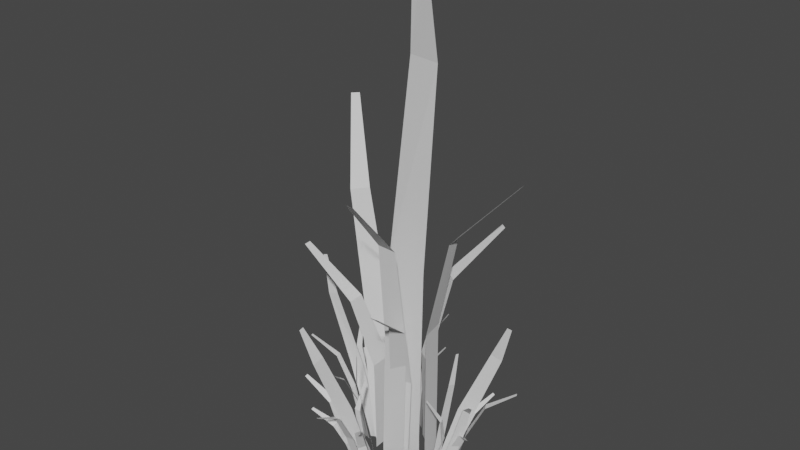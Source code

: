 # Source: grass01.blend  (saved by Blender 2.80.75; exported with 4.5.12 LTS)
import bpy
from mathutils import Matrix  # noqa: F401  (used for matrix-valued properties, if any)

bpy.ops.wm.read_factory_settings(use_empty=True)
scene = bpy.context.scene
scene.name = 'Scene'

# ---- collections
col_collection = bpy.data.collections.new('Collection'); scene.collection.children.link(col_collection)

# ---- materials (node trees are filled in below, after node groups)
mat_grass01 = bpy.data.materials.new('Grass01')
mat_grass01.use_transparent_shadow = False

# ---- material node trees
mat_grass01.use_nodes = True; mat_grass01.node_tree.nodes.clear()
_N = mat_grass01.node_tree.nodes; _L = mat_grass01.node_tree.links
n0 = _N.new('ShaderNodeOutputMaterial'); n0.name = 'Material Output'; n0.location = (300, 300)
n1 = _N.new('ShaderNodeBsdfPrincipled'); n1.name = 'Principled BSDF'; n1.location = (10, 300)
n1.distribution = 'GGX'
n1.subsurface_method = 'BURLEY'
n1.inputs[3].default_value = 1.45
n1.inputs[27].default_value = (0.0, 0.0, 0.0, 1.0)
n1.inputs[28].default_value = 1.0
_L.new(n1.outputs[0], n0.inputs[0])
n0.is_active_output = True

# ---- world
world_world = bpy.data.worlds.new('World'); scene.world = world_world
world_world.use_nodes = True; world_world.node_tree.nodes.clear()
_N = world_world.node_tree.nodes; _L = world_world.node_tree.links
n0 = _N.new('ShaderNodeOutputWorld'); n0.name = 'World Output'; n0.location = (300, 300)
n1 = _N.new('ShaderNodeBackground'); n1.name = 'Background'; n1.location = (10, 300)
n1.inputs[0].default_value = (0.05088, 0.05088, 0.05088, 1.0)
_L.new(n1.outputs[0], n0.inputs[0])
n0.is_active_output = True
world_world.color = (0.05088, 0.05088, 0.05088)
world_world.use_sun_shadow = False
world_world.sun_shadow_jitter_overblur = 0.0

# ---- meshes
me_plane = bpy.data.meshes.new('Plane')
me_plane.from_pydata([(-0.09704, -0.004517, -0.1062), (0.1038, -0.005748, -0.1079), (-0.09403, -0.009094, 0.08743), (0.1071, -0.01087, 0.08498), (-0.08488, -0.02719, 1.123), (0.1379, -0.02675, 1.113), (0.05802, -0.03874, 2.249), (0.2252, -0.05016, 2.243), (0.1356, -0.1205, 2.824), (0.2007, -0.1212, 2.823), (-0.09282, 0.1076, -0.07592), (-0.1717, -0.003915, -0.07483), (-0.09071, 0.1044, 0.05661), (-0.1698, -0.006886, 0.05802), (-0.1676, 0.08136, 0.7002), (-0.2471, -0.02886, 0.7032), (-0.2582, 0.02554, 1.456), (-0.3174, -0.05627, 1.459), (-0.3638, 0.07869, 1.929), (-0.3898, 0.04345, 1.931), (0.1525, -0.0169, -0.07775), (0.1272, 0.1176, -0.07792), (0.1549, -0.02048, 0.05427), (0.1296, 0.1139, 0.05405), (0.1596, -0.0268, 0.7541), (0.1348, 0.1073, 0.7536), (0.2556, 0.02601, 1.297), (0.2384, 0.1259, 1.297), (0.5747, 0.1453, 1.657), (0.5665, 0.1888, 1.657), (-0.0286, -0.1502, -0.07562), (0.1088, -0.1458, -0.07679), (-0.02653, -0.1533, 0.05699), (0.111, -0.1492, 0.05549), (0.002372, -0.1671, 0.7599), (0.1428, -0.1653, 0.7561), (0.004112, -0.2138, 1.31), (0.1112, -0.2145, 1.306), (0.09672, -0.5433, 1.681), (0.1415, -0.5424, 1.679), (0.1063, 0.08077, -0.0563), (0.003747, 0.1515, -0.05551), (0.1079, 0.07836, 0.03305), (0.005265, 0.1492, 0.03399), (0.1016, 0.06759, 0.5072), (-0.00136, 0.139, 0.5089), (0.1437, 0.216, 0.9764), (0.06714, 0.2701, 0.9783), (0.2707, 0.4865, 1.216), (0.2372, 0.51, 1.217), (-0.004362, -0.14, -0.05442), (0.1178, -0.1169, -0.0556), (-0.002938, -0.1421, 0.03527), (0.1193, -0.1192, 0.03388), (0.02187, -0.1486, 0.5105), (0.1447, -0.1265, 0.508), (0.08551, -0.2362, 0.8789), (0.1801, -0.2218, 0.8758), (0.2124, -0.5215, 1.124), (0.2522, -0.5144, 1.123), (-0.1279, 0.0225, -0.05387), (-0.1224, -0.101, -0.05345), (-0.1265, 0.0204, 0.03593), (-0.1211, -0.1031, 0.03642), (-0.1111, -0.009929, 0.512), (-0.1059, -0.133, 0.513), (-0.2246, -0.08988, 0.8866), (-0.219, -0.1829, 0.8869), (-0.5104, -0.1678, 1.139), (-0.5085, -0.2077, 1.139), (-0.06884, -0.1869, -0.0995), (-0.0757, -0.2594, -0.1214), (-0.07441, -0.2081, -0.02951), (-0.08148, -0.2806, -0.05176), (-0.1016, -0.3193, 0.3456), (-0.1084, -0.3989, 0.3184), (-0.1324, -0.4886, 0.7392), (-0.1419, -0.5481, 0.7194), (-0.1768, -0.574, 0.9393), (-0.1792, -0.5974, 0.932), (-0.02732, -0.1957, -0.08785), (-0.06683, -0.1632, -0.08016), (-0.03117, -0.2102, -0.03996), (-0.07058, -0.1777, -0.03213), (-0.04987, -0.249, 0.2018), (-0.0889, -0.2165, 0.2102), (-0.08265, -0.2934, 0.4855), (-0.1116, -0.2693, 0.4921), (-0.06842, -0.3067, 0.6691), (-0.08089, -0.2961, 0.6721), (-0.08206, -0.2798, -0.1158), (-0.03059, -0.2755, -0.1118), (-0.08604, -0.2944, -0.06807), (-0.03458, -0.2901, -0.06417), (-0.1021, -0.3692, 0.1856), (-0.05083, -0.365, 0.1894), (-0.09586, -0.4627, 0.3733), (-0.05768, -0.4601, 0.3758), (-0.06812, -0.6202, 0.4711), (-0.05146, -0.6188, 0.4724), (-0.1265, -0.2096, -0.09705), (-0.1292, -0.2594, -0.112), (-0.1303, -0.2242, -0.04912), (-0.1331, -0.274, -0.06422), (-0.1501, -0.3078, 0.203), (-0.1538, -0.3583, 0.1868), (-0.1784, -0.3644, 0.4024), (-0.182, -0.4027, 0.3895), (-0.3127, -0.4248, 0.5238), (-0.3138, -0.4409, 0.5187), (-0.04419, -0.2689, -0.1021), (-0.01427, -0.2344, -0.09025), (-0.04689, -0.2787, -0.06984), (-0.01693, -0.2442, -0.05793), (-0.05994, -0.3257, 0.1029), (-0.02977, -0.2912, 0.1152), (-0.01447, -0.3955, 0.2704), (0.008304, -0.3699, 0.2797), (0.07871, -0.4764, 0.3467), (0.0886, -0.4652, 0.3509), (-0.1238, -0.221, -0.09182), (-0.119, -0.2659, -0.105), (-0.1264, -0.2308, -0.05941), (-0.1217, -0.2758, -0.07267), (-0.1389, -0.2894, 0.1105), (-0.1344, -0.3344, 0.09682), (-0.1811, -0.3478, 0.2368), (-0.1786, -0.3823, 0.2257), (-0.2974, -0.4091, 0.3096), (-0.296, -0.4237, 0.3051), (-0.05869, -0.1822, -0.07694), (-0.1054, -0.1798, -0.07857), (-0.06126, -0.1921, -0.04449), (-0.108, -0.1896, -0.04608), (-0.08242, -0.2464, 0.1265), (-0.129, -0.244, 0.1252), (-0.1162, -0.2417, 0.2739), (-0.1514, -0.2404, 0.2725), (-0.1413, -0.1618, 0.3951), (-0.1563, -0.1611, 0.3947), (-0.09214, 0.1766, -0.0995), (-0.1412, 0.2304, -0.1214), (-0.1041, 0.195, -0.02951), (-0.153, 0.249, -0.05176), (-0.1681, 0.2899, 0.3456), (-0.2225, 0.3484, 0.3184), (-0.2728, 0.4264, 0.7392), (-0.3104, 0.4735, 0.7194), (-0.3061, 0.5167, 0.9393), (-0.3219, 0.5342, 0.932), (-0.1265, 0.1518, -0.08785), (-0.07593, 0.1592, -0.08016), (-0.1347, 0.1644, -0.03996), (-0.08415, 0.1717, -0.03213), (-0.1509, 0.2043, 0.2018), (-0.1006, 0.2114, 0.2102), (-0.1617, 0.2584, 0.4855), (-0.1244, 0.2637, 0.4921), (-0.1811, 0.2568, 0.6691), (-0.1649, 0.2589, 0.6721), (-0.152, 0.2488, -0.1158), (-0.1834, 0.2078, -0.1118), (-0.1601, 0.2616, -0.06807), (-0.1915, 0.2206, -0.06417), (-0.2047, 0.3238, 0.1856), (-0.2361, 0.283, 0.1894), (-0.2782, 0.382, 0.3733), (-0.3019, 0.3519, 0.3758), (-0.4135, 0.4673, 0.4711), (-0.4236, 0.454, 0.4724), (-0.07021, 0.2346, -0.09705), (-0.1052, 0.2701, -0.112), (-0.07839, 0.2472, -0.04912), (-0.1134, 0.2827, -0.06422), (-0.127, 0.318, 0.203), (-0.1619, 0.3547, 0.1868), (-0.1499, 0.377, 0.4024), (-0.1758, 0.4054, 0.3895), (-0.1044, 0.517, 0.5238), (-0.1156, 0.5287, 0.5187), (-0.1694, 0.2134, -0.1021), (-0.1639, 0.1681, -0.09025), (-0.1748, 0.222, -0.06984), (-0.1695, 0.1767, -0.05793), (-0.2009, 0.2633, 0.1029), (-0.1956, 0.2178, 0.1152), (-0.2831, 0.2765, 0.2704), (-0.2795, 0.2425, 0.2797), (-0.4056, 0.2619, 0.3467), (-0.404, 0.2471, 0.3509), (-0.0804, 0.2402, -0.09182), (-0.1169, 0.2669, -0.105), (-0.08594, 0.2488, -0.05941), (-0.1224, 0.2755, -0.07267), (-0.1209, 0.2973, 0.1105), (-0.1572, 0.3243, 0.09682), (-0.1359, 0.3679, 0.2368), (-0.163, 0.3892, 0.2257), (-0.1031, 0.4952, 0.3096), (-0.1148, 0.5039, 0.3051), (-0.09549, 0.1659, -0.07694), (-0.06228, 0.1989, -0.07857), (-0.101, 0.1745, -0.04449), (-0.06784, 0.2074, -0.04608), (-0.1271, 0.2267, 0.1265), (-0.09394, 0.2595, 0.1252), (-0.1009, 0.2484, 0.2739), (-0.07624, 0.2737, 0.2725), (-0.02488, 0.2134, 0.3951), (-0.01422, 0.2241, 0.3947), (0.199, 0.009035, -0.0995), (0.2685, 0.03081, -0.1214), (0.2207, 0.01212, -0.02951), (0.2903, 0.03372, -0.05176), (0.3337, 0.03016, 0.3456), (0.4098, 0.05479, 0.3184), (0.5017, 0.06743, 0.7392), (0.5602, 0.08171, 0.7194), (0.5976, 0.05958, 0.9393), (0.6201, 0.06651, 0.932), (0.191, 0.0507, -0.08785), (0.1763, 0.001689, -0.08016), (0.2059, 0.05279, -0.03996), (0.1912, 0.003854, -0.03213), (0.2489, 0.05059, 0.2018), (0.2341, 0.002022, 0.2102), (0.3025, 0.03758, 0.4855), (0.2915, 0.00153, 0.4921), (0.3092, 0.05585, 0.6691), (0.3043, 0.04026, 0.6721), (0.2897, 0.03287, -0.1158), (0.2658, 0.07864, -0.1118), (0.3047, 0.03484, -0.06807), (0.2808, 0.0806, -0.06417), (0.3799, 0.049, 0.1856), (0.3561, 0.09468, 0.1894), (0.4637, 0.09108, 0.3733), (0.4464, 0.1252, 0.3758), (0.5981, 0.1777, 0.4711), (0.5904, 0.1925, 0.4724), (0.2423, -0.0353, -0.09705), (0.2892, -0.01852, -0.112), (0.2572, -0.03319, -0.04912), (0.3042, -0.01649, -0.06422), (0.3419, -0.01898, 0.203), (0.3899, -0.002839, 0.1868), (0.4051, -0.02313, 0.4024), (0.4418, -0.01163, 0.3895), (0.5128, -0.1235, 0.5238), (0.5281, -0.1182, 0.5187), (0.265, 0.06352, -0.1021), (0.2216, 0.07773, -0.09025), (0.2751, 0.06486, -0.06984), (0.2317, 0.0791, -0.05793), (0.3235, 0.07106, 0.1029), (0.28, 0.08548, 0.1152), (0.3701, 0.14, 0.2704), (0.3378, 0.1511, 0.2797), (0.4086, 0.2573, 0.3467), (0.3945, 0.2621, 0.3509), (0.2517, -0.02845, -0.09182), (0.2913, -0.006604, -0.105), (0.2618, -0.02704, -0.05941), (0.3014, -0.005239, -0.07267), (0.3206, -0.01581, 0.1105), (0.3603, 0.005736, 0.09682), (0.3908, -0.03201, 0.2368), (0.4216, -0.01642, 0.2257), (0.4924, -0.1154, 0.3096), (0.5053, -0.1085, 0.3051), (0.1907, 0.01657, -0.07694), (0.2066, -0.02744, -0.07857), (0.2008, 0.01801, -0.04449), (0.2166, -0.02598, -0.04608), (0.2591, 0.01959, 0.1265), (0.2749, -0.02429, 0.1252), (0.2678, -0.01336, 0.2739), (0.2803, -0.04632, 0.2725), (0.2039, -0.06746, 0.3951), (0.2091, -0.08163, 0.3947), (-0.1974, 0.02683, -0.0995), (-0.2696, 0.01788, -0.1214), (-0.2193, 0.02769, -0.02951), (-0.2916, 0.01893, -0.05176), (-0.3337, 0.03024, 0.3456), (-0.4129, 0.01965, 0.3184), (-0.5056, 0.02371, 0.7392), (-0.5658, 0.02018, 0.7194), (-0.5986, 0.04866, 0.9393), (-0.622, 0.04589, 0.932), (-0.197, -0.01559, -0.08785), (-0.1738, 0.02999, -0.08016), (-0.212, -0.01498, -0.03996), (-0.1888, 0.03053, -0.03213), (-0.2539, -0.005101, 0.2018), (-0.2306, 0.04002, 0.2102), (-0.3043, 0.01733, 0.4855), (-0.287, 0.05082, 0.4921), (-0.3142, 0.000559, 0.6691), (-0.3066, 0.01502, 0.6721), (-0.2909, 0.01967, -0.1158), (-0.2756, -0.02965, -0.1118), (-0.306, 0.02042, -0.06807), (-0.2907, -0.02889, -0.06417), (-0.3825, 0.01999, 0.1856), (-0.3674, -0.02922, 0.1894), (-0.4725, -0.006362, 0.3733), (-0.4617, -0.04307, 0.3758), (-0.6203, -0.06748, 0.4711), (-0.6153, -0.08344, 0.4724), (-0.232, 0.07822, -0.09705), (-0.2812, 0.07014, -0.112), (-0.247, 0.07881, -0.04912), (-0.2963, 0.07082, -0.06422), (-0.3329, 0.08004, 0.203), (-0.383, 0.07278, 0.1868), (-0.3943, 0.09547, 0.4024), (-0.4325, 0.09074, 0.3895), (-0.4823, 0.2135, 0.5238), (-0.4983, 0.2111, 0.5187), (-0.2721, -0.01493, -0.1021), (-0.2319, -0.0367, -0.09025), (-0.2823, -0.01443, -0.06984), (-0.2421, -0.03623, -0.05793), (-0.331, -0.01184, 0.1029), (-0.2908, -0.03384, 0.1152), (-0.3893, -0.0713, 0.2704), (-0.3594, -0.08802, 0.2797), (-0.4482, -0.1798, 0.3467), (-0.4351, -0.187, 0.3509), (-0.2425, 0.07318, -0.09182), (-0.2854, 0.05878, -0.105), (-0.2527, 0.07359, -0.05941), (-0.2956, 0.05926, -0.07267), (-0.3125, 0.0731, 0.1105), (-0.3555, 0.05904, 0.09682), (-0.3787, 0.1016, 0.2368), (-0.4118, 0.09183, 0.2257), (-0.4637, 0.202, 0.3096), (-0.4776, 0.1975, 0.3051), (-0.1906, 0.01794, -0.07694), (-0.1983, 0.06408, -0.07857), (-0.2008, 0.01833, -0.04449), (-0.2085, 0.06445, -0.04608), (-0.2584, 0.02724, 0.1265), (-0.2661, 0.07323, 0.1252), (-0.2611, 0.06121, 0.2739), (-0.2674, 0.09588, 0.2725), (-0.1885, 0.103, 0.3951), (-0.1911, 0.1178, 0.3947)], [], [(0, 1, 3, 2), (2, 3, 5, 4), (4, 5, 7, 6), (6, 7, 9, 8), (10, 11, 13, 12), (12, 13, 15, 14), (14, 15, 17, 16), (16, 17, 19, 18), (20, 21, 23, 22), (22, 23, 25, 24), (24, 25, 27, 26), (26, 27, 29, 28), (30, 31, 33, 32), (32, 33, 35, 34), (34, 35, 37, 36), (36, 37, 39, 38), (40, 41, 43, 42), (42, 43, 45, 44), (44, 45, 47, 46), (46, 47, 49, 48), (50, 51, 53, 52), (52, 53, 55, 54), (54, 55, 57, 56), (56, 57, 59, 58), (60, 61, 63, 62), (62, 63, 65, 64), (64, 65, 67, 66), (66, 67, 69, 68), (70, 71, 73, 72), (72, 73, 75, 74), (74, 75, 77, 76), (76, 77, 79, 78), (80, 81, 83, 82), (82, 83, 85, 84), (84, 85, 87, 86), (86, 87, 89, 88), (90, 91, 93, 92), (92, 93, 95, 94), (94, 95, 97, 96), (96, 97, 99, 98), (100, 101, 103, 102), (102, 103, 105, 104), (104, 105, 107, 106), (106, 107, 109, 108), (110, 111, 113, 112), (112, 113, 115, 114), (114, 115, 117, 116), (116, 117, 119, 118), (120, 121, 123, 122), (122, 123, 125, 124), (124, 125, 127, 126), (126, 127, 129, 128), (130, 131, 133, 132), (132, 133, 135, 134), (134, 135, 137, 136), (136, 137, 139, 138), (140, 141, 143, 142), (142, 143, 145, 144), (144, 145, 147, 146), (146, 147, 149, 148), (150, 151, 153, 152), (152, 153, 155, 154), (154, 155, 157, 156), (156, 157, 159, 158), (160, 161, 163, 162), (162, 163, 165, 164), (164, 165, 167, 166), (166, 167, 169, 168), (170, 171, 173, 172), (172, 173, 175, 174), (174, 175, 177, 176), (176, 177, 179, 178), (180, 181, 183, 182), (182, 183, 185, 184), (184, 185, 187, 186), (186, 187, 189, 188), (190, 191, 193, 192), (192, 193, 195, 194), (194, 195, 197, 196), (196, 197, 199, 198), (200, 201, 203, 202), (202, 203, 205, 204), (204, 205, 207, 206), (206, 207, 209, 208), (210, 211, 213, 212), (212, 213, 215, 214), (214, 215, 217, 216), (216, 217, 219, 218), (220, 221, 223, 222), (222, 223, 225, 224), (224, 225, 227, 226), (226, 227, 229, 228), (230, 231, 233, 232), (232, 233, 235, 234), (234, 235, 237, 236), (236, 237, 239, 238), (240, 241, 243, 242), (242, 243, 245, 244), (244, 245, 247, 246), (246, 247, 249, 248), (250, 251, 253, 252), (252, 253, 255, 254), (254, 255, 257, 256), (256, 257, 259, 258), (260, 261, 263, 262), (262, 263, 265, 264), (264, 265, 267, 266), (266, 267, 269, 268), (270, 271, 273, 272), (272, 273, 275, 274), (274, 275, 277, 276), (276, 277, 279, 278), (280, 281, 283, 282), (282, 283, 285, 284), (284, 285, 287, 286), (286, 287, 289, 288), (290, 291, 293, 292), (292, 293, 295, 294), (294, 295, 297, 296), (296, 297, 299, 298), (300, 301, 303, 302), (302, 303, 305, 304), (304, 305, 307, 306), (306, 307, 309, 308), (310, 311, 313, 312), (312, 313, 315, 314), (314, 315, 317, 316), (316, 317, 319, 318), (320, 321, 323, 322), (322, 323, 325, 324), (324, 325, 327, 326), (326, 327, 329, 328), (330, 331, 333, 332), (332, 333, 335, 334), (334, 335, 337, 336), (336, 337, 339, 338), (340, 341, 343, 342), (342, 343, 345, 344), (344, 345, 347, 346), (346, 347, 349, 348)])
_uv = me_plane.uv_layers.new(name='UVMap')
_uv.uv.foreach_set('vector', [0.0, 0.0, 1.0, 0.0, 1.0, 1.0, 0.0, 1.0, 0.0, 1.0, 1.0, 1.0, 1.0, 1.0, 0.0, 1.0, 0.0, 1.0, 1.0, 1.0, 1.0, 1.0, 0.0, 1.0, 0.0, 1.0, 1.0, 1.0, 1.0, 1.0, 0.0, 1.0, 0.0, 0.0, 1.0, 0.0, 1.0, 1.0, 0.0, 1.0, 0.0, 1.0, 1.0, 1.0, 1.0, 1.0, 0.0, 1.0, 0.0, 1.0, 1.0, 1.0, 1.0, 1.0, 0.0, 1.0, 0.0, 1.0, 1.0, 1.0, 1.0, 1.0, 0.0, 1.0, 0.0, 0.0, 1.0, 0.0, 1.0, 1.0, 0.0, 1.0, 0.0, 1.0, 1.0, 1.0, 1.0, 1.0, 0.0, 1.0, 0.0, 1.0, 1.0, 1.0, 1.0, 1.0, 0.0, 1.0, 0.0, 1.0, 1.0, 1.0, 1.0, 1.0, 0.0, 1.0, 0.0, 0.0, 1.0, 0.0, 1.0, 1.0, 0.0, 1.0, 0.0, 1.0, 1.0, 1.0, 1.0, 1.0, 0.0, 1.0, 0.0, 1.0, 1.0, 1.0, 1.0, 1.0, 0.0, 1.0, 0.0, 1.0, 1.0, 1.0, 1.0, 1.0, 0.0, 1.0, 0.0, 0.0, 1.0, 0.0, 1.0, 1.0, 0.0, 1.0, 0.0, 1.0, 1.0, 1.0, 1.0, 1.0, 0.0, 1.0, 0.0, 1.0, 1.0, 1.0, 1.0, 1.0, 0.0, 1.0, 0.0, 1.0, 1.0, 1.0, 1.0, 1.0, 0.0, 1.0, 0.0, 0.0, 1.0, 0.0, 1.0, 1.0, 0.0, 1.0, 0.0, 1.0, 1.0, 1.0, 1.0, 1.0, 0.0, 1.0, 0.0, 1.0, 1.0, 1.0, 1.0, 1.0, 0.0, 1.0, 0.0, 1.0, 1.0, 1.0, 1.0, 1.0, 0.0, 1.0, 0.0, 0.0, 1.0, 0.0, 1.0, 1.0, 0.0, 1.0, 0.0, 1.0, 1.0, 1.0, 1.0, 1.0, 0.0, 1.0, 0.0, 1.0, 1.0, 1.0, 1.0, 1.0, 0.0, 1.0, 0.0, 1.0, 1.0, 1.0, 1.0, 1.0, 0.0, 1.0, 0.0, 0.0, 1.0, 0.0, 1.0, 1.0, 0.0, 1.0, 0.0, 1.0, 1.0, 1.0, 1.0, 1.0, 0.0, 1.0, 0.0, 1.0, 1.0, 1.0, 1.0, 1.0, 0.0, 1.0, 0.0, 1.0, 1.0, 1.0, 1.0, 1.0, 0.0, 1.0, 0.0, 0.0, 1.0, 0.0, 1.0, 1.0, 0.0, 1.0, 0.0, 1.0, 1.0, 1.0, 1.0, 1.0, 0.0, 1.0, 0.0, 1.0, 1.0, 1.0, 1.0, 1.0, 0.0, 1.0, 0.0, 1.0, 1.0, 1.0, 1.0, 1.0, 0.0, 1.0, 0.0, 0.0, 1.0, 0.0, 1.0, 1.0, 0.0, 1.0, 0.0, 1.0, 1.0, 1.0, 1.0, 1.0, 0.0, 1.0, 0.0, 1.0, 1.0, 1.0, 1.0, 1.0, 0.0, 1.0, 0.0, 1.0, 1.0, 1.0, 1.0, 1.0, 0.0, 1.0, 0.0, 0.0, 1.0, 0.0, 1.0, 1.0, 0.0, 1.0, 0.0, 1.0, 1.0, 1.0, 1.0, 1.0, 0.0, 1.0, 0.0, 1.0, 1.0, 1.0, 1.0, 1.0, 0.0, 1.0, 0.0, 1.0, 1.0, 1.0, 1.0, 1.0, 0.0, 1.0, 0.0, 0.0, 1.0, 0.0, 1.0, 1.0, 0.0, 1.0, 0.0, 1.0, 1.0, 1.0, 1.0, 1.0, 0.0, 1.0, 0.0, 1.0, 1.0, 1.0, 1.0, 1.0, 0.0, 1.0, 0.0, 1.0, 1.0, 1.0, 1.0, 1.0, 0.0, 1.0, 0.0, 0.0, 1.0, 0.0, 1.0, 1.0, 0.0, 1.0, 0.0, 1.0, 1.0, 1.0, 1.0, 1.0, 0.0, 1.0, 0.0, 1.0, 1.0, 1.0, 1.0, 1.0, 0.0, 1.0, 0.0, 1.0, 1.0, 1.0, 1.0, 1.0, 0.0, 1.0, 0.0, 0.0, 1.0, 0.0, 1.0, 1.0, 0.0, 1.0, 0.0, 1.0, 1.0, 1.0, 1.0, 1.0, 0.0, 1.0, 0.0, 1.0, 1.0, 1.0, 1.0, 1.0, 0.0, 1.0, 0.0, 1.0, 1.0, 1.0, 1.0, 1.0, 0.0, 1.0, 0.0, 0.0, 1.0, 0.0, 1.0, 1.0, 0.0, 1.0, 0.0, 1.0, 1.0, 1.0, 1.0, 1.0, 0.0, 1.0, 0.0, 1.0, 1.0, 1.0, 1.0, 1.0, 0.0, 1.0, 0.0, 1.0, 1.0, 1.0, 1.0, 1.0, 0.0, 1.0, 0.0, 0.0, 1.0, 0.0, 1.0, 1.0, 0.0, 1.0, 0.0, 1.0, 1.0, 1.0, 1.0, 1.0, 0.0, 1.0, 0.0, 1.0, 1.0, 1.0, 1.0, 1.0, 0.0, 1.0, 0.0, 1.0, 1.0, 1.0, 1.0, 1.0, 0.0, 1.0, 0.0, 0.0, 1.0, 0.0, 1.0, 1.0, 0.0, 1.0, 0.0, 1.0, 1.0, 1.0, 1.0, 1.0, 0.0, 1.0, 0.0, 1.0, 1.0, 1.0, 1.0, 1.0, 0.0, 1.0, 0.0, 1.0, 1.0, 1.0, 1.0, 1.0, 0.0, 1.0, 0.0, 0.0, 1.0, 0.0, 1.0, 1.0, 0.0, 1.0, 0.0, 1.0, 1.0, 1.0, 1.0, 1.0, 0.0, 1.0, 0.0, 1.0, 1.0, 1.0, 1.0, 1.0, 0.0, 1.0, 0.0, 1.0, 1.0, 1.0, 1.0, 1.0, 0.0, 1.0, 0.0, 0.0, 1.0, 0.0, 1.0, 1.0, 0.0, 1.0, 0.0, 1.0, 1.0, 1.0, 1.0, 1.0, 0.0, 1.0, 0.0, 1.0, 1.0, 1.0, 1.0, 1.0, 0.0, 1.0, 0.0, 1.0, 1.0, 1.0, 1.0, 1.0, 0.0, 1.0, 0.0, 0.0, 1.0, 0.0, 1.0, 1.0, 0.0, 1.0, 0.0, 1.0, 1.0, 1.0, 1.0, 1.0, 0.0, 1.0, 0.0, 1.0, 1.0, 1.0, 1.0, 1.0, 0.0, 1.0, 0.0, 1.0, 1.0, 1.0, 1.0, 1.0, 0.0, 1.0, 0.0, 0.0, 1.0, 0.0, 1.0, 1.0, 0.0, 1.0, 0.0, 1.0, 1.0, 1.0, 1.0, 1.0, 0.0, 1.0, 0.0, 1.0, 1.0, 1.0, 1.0, 1.0, 0.0, 1.0, 0.0, 1.0, 1.0, 1.0, 1.0, 1.0, 0.0, 1.0, 0.0, 0.0, 1.0, 0.0, 1.0, 1.0, 0.0, 1.0, 0.0, 1.0, 1.0, 1.0, 1.0, 1.0, 0.0, 1.0, 0.0, 1.0, 1.0, 1.0, 1.0, 1.0, 0.0, 1.0, 0.0, 1.0, 1.0, 1.0, 1.0, 1.0, 0.0, 1.0, 0.0, 0.0, 1.0, 0.0, 1.0, 1.0, 0.0, 1.0, 0.0, 1.0, 1.0, 1.0, 1.0, 1.0, 0.0, 1.0, 0.0, 1.0, 1.0, 1.0, 1.0, 1.0, 0.0, 1.0, 0.0, 1.0, 1.0, 1.0, 1.0, 1.0, 0.0, 1.0, 0.0, 0.0, 1.0, 0.0, 1.0, 1.0, 0.0, 1.0, 0.0, 1.0, 1.0, 1.0, 1.0, 1.0, 0.0, 1.0, 0.0, 1.0, 1.0, 1.0, 1.0, 1.0, 0.0, 1.0, 0.0, 1.0, 1.0, 1.0, 1.0, 1.0, 0.0, 1.0, 0.0, 0.0, 1.0, 0.0, 1.0, 1.0, 0.0, 1.0, 0.0, 1.0, 1.0, 1.0, 1.0, 1.0, 0.0, 1.0, 0.0, 1.0, 1.0, 1.0, 1.0, 1.0, 0.0, 1.0, 0.0, 1.0, 1.0, 1.0, 1.0, 1.0, 0.0, 1.0, 0.0, 0.0, 1.0, 0.0, 1.0, 1.0, 0.0, 1.0, 0.0, 1.0, 1.0, 1.0, 1.0, 1.0, 0.0, 1.0, 0.0, 1.0, 1.0, 1.0, 1.0, 1.0, 0.0, 1.0, 0.0, 1.0, 1.0, 1.0, 1.0, 1.0, 0.0, 1.0, 0.0, 0.0, 1.0, 0.0, 1.0, 1.0, 0.0, 1.0, 0.0, 1.0, 1.0, 1.0, 1.0, 1.0, 0.0, 1.0, 0.0, 1.0, 1.0, 1.0, 1.0, 1.0, 0.0, 1.0, 0.0, 1.0, 1.0, 1.0, 1.0, 1.0, 0.0, 1.0, 0.0, 0.0, 1.0, 0.0, 1.0, 1.0, 0.0, 1.0, 0.0, 1.0, 1.0, 1.0, 1.0, 1.0, 0.0, 1.0, 0.0, 1.0, 1.0, 1.0, 1.0, 1.0, 0.0, 1.0, 0.0, 1.0, 1.0, 1.0, 1.0, 1.0, 0.0, 1.0, 0.0, 0.0, 1.0, 0.0, 1.0, 1.0, 0.0, 1.0, 0.0, 1.0, 1.0, 1.0, 1.0, 1.0, 0.0, 1.0, 0.0, 1.0, 1.0, 1.0, 1.0, 1.0, 0.0, 1.0, 0.0, 1.0, 1.0, 1.0, 1.0, 1.0, 0.0, 1.0, 0.0, 0.0, 1.0, 0.0, 1.0, 1.0, 0.0, 1.0, 0.0, 1.0, 1.0, 1.0, 1.0, 1.0, 0.0, 1.0, 0.0, 1.0, 1.0, 1.0, 1.0, 1.0, 0.0, 1.0, 0.0, 1.0, 1.0, 1.0, 1.0, 1.0, 0.0, 1.0, 0.0, 0.0, 1.0, 0.0, 1.0, 1.0, 0.0, 1.0, 0.0, 1.0, 1.0, 1.0, 1.0, 1.0, 0.0, 1.0, 0.0, 1.0, 1.0, 1.0, 1.0, 1.0, 0.0, 1.0, 0.0, 1.0, 1.0, 1.0, 1.0, 1.0, 0.0, 1.0, 0.0, 0.0, 1.0, 0.0, 1.0, 1.0, 0.0, 1.0, 0.0, 1.0, 1.0, 1.0, 1.0, 1.0, 0.0, 1.0, 0.0, 1.0, 1.0, 1.0, 1.0, 1.0, 0.0, 1.0, 0.0, 1.0, 1.0, 1.0, 1.0, 1.0, 0.0, 1.0, 0.0, 0.0, 1.0, 0.0, 1.0, 1.0, 0.0, 1.0, 0.0, 1.0, 1.0, 1.0, 1.0, 1.0, 0.0, 1.0, 0.0, 1.0, 1.0, 1.0, 1.0, 1.0, 0.0, 1.0, 0.0, 1.0, 1.0, 1.0, 1.0, 1.0, 0.0, 1.0, 0.0, 0.0, 1.0, 0.0, 1.0, 1.0, 0.0, 1.0, 0.0, 1.0, 1.0, 1.0, 1.0, 1.0, 0.0, 1.0, 0.0, 1.0, 1.0, 1.0, 1.0, 1.0, 0.0, 1.0, 0.0, 1.0, 1.0, 1.0, 1.0, 1.0, 0.0, 1.0, 0.0, 0.0, 1.0, 0.0, 1.0, 1.0, 0.0, 1.0, 0.0, 1.0, 1.0, 1.0, 1.0, 1.0, 0.0, 1.0, 0.0, 1.0, 1.0, 1.0, 1.0, 1.0, 0.0, 1.0, 0.0, 1.0, 1.0, 1.0, 1.0, 1.0, 0.0, 1.0])
me_plane.materials.append(mat_grass01)
me_plane.use_remesh_preserve_volume = False
me_plane.use_remesh_preserve_attributes = False
me_plane.use_mirror_vertex_groups = False
me_plane.update()

# ---- objects
ob_plane = bpy.data.objects.new('Plane', me_plane)

# ---- transforms, parenting, visibility, modifiers, constraints
ob_plane.location = (0.0, 0.0, 0.0)
ob_plane.lineart.crease_threshold = 0.0

# ---- collection membership
col_collection.objects.link(ob_plane)

# ---- scene / render settings (as saved in the file)
scene.frame_start = 1; scene.frame_end = 250; scene.frame_set(1)
scene.render.engine = 'BLENDER_EEVEE_NEXT'
scene.cycles.use_denoising = False
scene.cycles.samples = 128
scene.cycles.sampling_pattern = 'TABULATED_SOBOL'
scene.cycles.use_adaptive_sampling = False
scene.cycles.use_light_tree = False
scene.view_settings.view_transform = 'Filmic'
bpy.context.view_layer.update()

# ---- added for rendering (the .blend has no active camera and no usable light): camera, sun
cam_auto = bpy.data.cameras.new('AutoCamera')
cam_auto.lens = 50.0
cam_auto.sensor_width = 36.0
cam_auto.clip_end = 1000.0
ob_auto_camera = bpy.data.objects.new('AutoCamera', cam_auto)
scene.collection.objects.link(ob_auto_camera)
ob_auto_camera.location = (3.14381, -3.81671, 3.86717)
ob_auto_camera.rotation_euler = (1.09748, -7.21219e-08, 0.694738)
scene.camera = ob_auto_camera
light_auto_sun = bpy.data.lights.new('AutoSun', 'SUN')
light_auto_sun.energy = 3.0
light_auto_sun.angle = 0.0523599
ob_auto_sun = bpy.data.objects.new('AutoSun', light_auto_sun)
scene.collection.objects.link(ob_auto_sun)
ob_auto_sun.rotation_euler = (0.872665, 0.174533, 0.523599)
bpy.context.view_layer.update()
